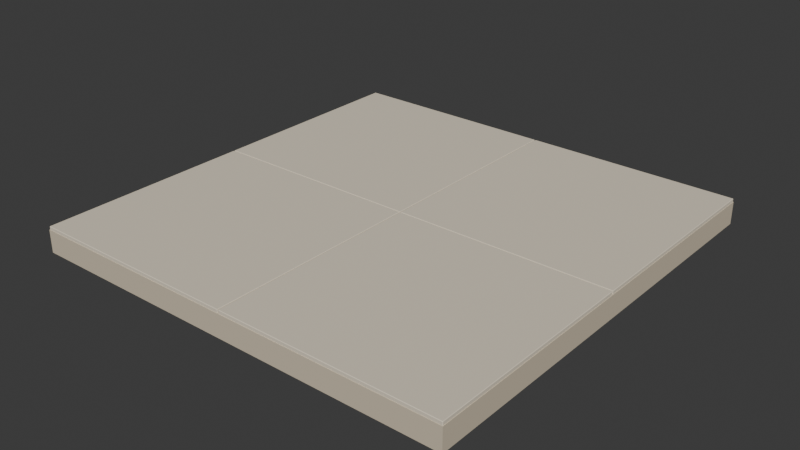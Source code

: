 # Source: paving_tile_a.blend  (saved by Blender 5.2.45; exported with 4.5.12 LTS)
import bpy
from mathutils import Matrix  # noqa: F401  (used for matrix-valued properties, if any)

bpy.ops.wm.read_factory_settings(use_empty=True)
scene = bpy.context.scene
scene.name = 'Scene'

# ---- collections
col_collection = bpy.data.collections.new('Collection'); scene.collection.children.link(col_collection)

# ---- materials (node trees are filled in below, after node groups)
mat_limestone_shade = bpy.data.materials.new('Limestone shade')
mat_limestone_shade.diffuse_color = (0.6445, 0.5583, 0.4233, 1.0)
mat_limestone_pale = bpy.data.materials.new('Limestone pale')
mat_limestone_pale.diffuse_color = (0.7835, 0.7011, 0.5583, 1.0)

# ---- material node trees
mat_limestone_shade.use_nodes = True; mat_limestone_shade.node_tree.nodes.clear()
_N = mat_limestone_shade.node_tree.nodes; _L = mat_limestone_shade.node_tree.links
n0 = _N.new('ShaderNodeBsdfPrincipled'); n0.name = 'Principled BSDF'; n0.location = (-200, 100)
n0.inputs[0].default_value = (0.6445, 0.5583, 0.4233, 1.0)
n0.inputs[2].default_value = 0.75
n0.inputs[10].default_value = 0.005
n0.inputs[13].default_value = 0.25
n1 = _N.new('ShaderNodeOutputMaterial'); n1.name = 'Material Output'; n1.location = (200, 100)
_L.new(n0.outputs[0], n1.inputs[0])
n1.is_active_output = True
mat_limestone_pale.use_nodes = True; mat_limestone_pale.node_tree.nodes.clear()
_N = mat_limestone_pale.node_tree.nodes; _L = mat_limestone_pale.node_tree.links
n0 = _N.new('ShaderNodeBsdfPrincipled'); n0.name = 'Principled BSDF'; n0.location = (-200, 100)
n0.inputs[0].default_value = (0.7835, 0.7011, 0.5583, 1.0)
n0.inputs[2].default_value = 0.75
n0.inputs[10].default_value = 0.005
n0.inputs[13].default_value = 0.25
n1 = _N.new('ShaderNodeOutputMaterial'); n1.name = 'Material Output'; n1.location = (200, 100)
_L.new(n0.outputs[0], n1.inputs[0])
n1.is_active_output = True

# ---- world
world_world = bpy.data.worlds.new('World'); scene.world = world_world
world_world.use_nodes = True; world_world.node_tree.nodes.clear()
_N = world_world.node_tree.nodes; _L = world_world.node_tree.links
n0 = _N.new('ShaderNodeOutputWorld'); n0.name = 'World Output'; n0.location = (200, 100)
n1 = _N.new('ShaderNodeBackground'); n1.name = 'Background'; n1.location = (-200, 100)
n1.inputs[0].default_value = (0.05088, 0.05088, 0.05088, 1.0)
_L.new(n1.outputs[0], n0.inputs[0])
n0.is_active_output = True
world_world.color = (0.05088, 0.05088, 0.05088)
world_world.sun_shadow_jitter_overblur = 0.0

# ---- meshes
me_cube_1001 = bpy.data.meshes.new('Cube.1001')
me_cube_1001.from_pydata([(-0.5, -0.5, -0.026), (-0.5, -0.5, 0.026), (-0.5, 0.5, -0.026), (-0.5, 0.5, 0.026), (0.5, -0.5, -0.026), (0.5, -0.5, 0.026), (0.5, 0.5, -0.026), (0.5, 0.5, 0.026)], [], [(0, 1, 3, 2), (2, 3, 7, 6), (6, 7, 5, 4), (4, 5, 1, 0), (2, 6, 4, 0), (7, 3, 1, 5)])
_uv = me_cube_1001.uv_layers.new(name='UVMap')
_uv.uv.foreach_set('vector', [0.375, 0.0, 0.625, 0.0, 0.625, 0.25, 0.375, 0.25, 0.375, 0.25, 0.625, 0.25, 0.625, 0.5, 0.375, 0.5, 0.375, 0.5, 0.625, 0.5, 0.625, 0.75, 0.375, 0.75, 0.375, 0.75, 0.625, 0.75, 0.625, 1.0, 0.375, 1.0, 0.125, 0.5, 0.375, 0.5, 0.375, 0.75, 0.125, 0.75, 0.625, 0.5, 0.875, 0.5, 0.875, 0.75, 0.625, 0.75])
me_cube_1001.materials.append(mat_limestone_shade)
me_cube_1001.update()
me_cube_1002 = bpy.data.meshes.new('Cube.1002')
me_cube_1002.from_pydata([(-0.248, -0.248, -0.014), (-0.248, -0.249, -0.013), (-0.249, -0.248, -0.013), (-0.248, -0.249, 0.013), (-0.248, -0.248, 0.014), (-0.249, -0.248, 0.013), (-0.248, 0.248, -0.014), (-0.249, 0.248, -0.013), (-0.248, 0.249, -0.013), (-0.248, 0.248, 0.014), (-0.248, 0.249, 0.013), (-0.249, 0.248, 0.013), (0.248, -0.248, -0.014), (0.249, -0.248, -0.013), (0.248, -0.249, -0.013), (0.248, -0.248, 0.014), (0.248, -0.249, 0.013), (0.249, -0.248, 0.013), (0.248, 0.248, -0.014), (0.248, 0.249, -0.013), (0.249, 0.248, -0.013), (0.248, 0.248, 0.014), (0.249, 0.248, 0.013), (0.248, 0.249, 0.013)], [], [(0, 1, 2), (3, 4, 5), (6, 7, 8), (9, 10, 11), (12, 13, 14), (15, 16, 17), (18, 19, 20), (21, 22, 23), (6, 0, 2, 7), (1, 3, 5, 2), (4, 9, 11, 5), (10, 8, 7, 11), (18, 6, 8, 19), (9, 21, 23, 10), (22, 20, 19, 23), (12, 18, 20, 13), (21, 15, 17, 22), (16, 14, 13, 17), (0, 12, 14, 1), (15, 4, 3, 16), (6, 18, 12, 0), (2, 5, 11, 7), (14, 16, 3, 1), (21, 9, 4, 15), (8, 10, 23, 19), (20, 22, 17, 13)])
_uv = me_cube_1002.uv_layers.new(name='UVMap')
_uv.uv.foreach_set('vector', [0.1255, 0.7495, 0.1255, 0.75, 0.125, 0.7495, 0.6161, 0.9995, 0.625, 0.9995, 0.6161, 1.0, 0.1255, 0.5005, 0.125, 0.5005, 0.1255, 0.5, 0.625, 0.2502, 0.6161, 0.2505, 0.6161, 0.2496, 0.3745, 0.7495, 0.3817, 0.7495, 0.3792, 0.7503, 0.6253, 0.75, 0.6161, 0.7505, 0.6161, 0.7496, 0.3745, 0.5005, 0.3792, 0.4997, 0.3817, 0.5005, 0.6253, 0.5003, 0.6161, 0.5005, 0.6161, 0.4996, 0.1255, 0.5005, 0.1255, 0.7495, 0.125, 0.7495, 0.125, 0.5005, 0.3839, 0.0, 0.6161, 0.0, 0.6161, 0.000502, 0.3839, 0.000502, 0.625, 0.000502, 0.625, 0.2502, 0.6161, 0.2496, 0.6161, 0.000502, 0.6161, 0.2505, 0.3839, 0.2505, 0.3839, 0.2495, 0.6161, 0.2496, 0.3745, 0.5005, 0.1255, 0.5005, 0.1255, 0.5, 0.3792, 0.4997, 0.625, 0.2502, 0.6253, 0.5003, 0.6161, 0.4996, 0.6161, 0.2505, 0.6161, 0.5005, 0.3817, 0.5005, 0.3792, 0.4997, 0.6161, 0.4996, 0.3745, 0.7495, 0.3745, 0.5005, 0.3817, 0.5005, 0.3817, 0.7495, 0.6253, 0.5003, 0.6253, 0.75, 0.6161, 0.7496, 0.6161, 0.5005, 0.6161, 0.7505, 0.3792, 0.7503, 0.3817, 0.7495, 0.6161, 0.7496, 0.1255, 0.7495, 0.3745, 0.7495, 0.3792, 0.7503, 0.1255, 0.75, 0.6253, 0.75, 0.625, 0.9995, 0.6161, 0.9995, 0.6161, 0.7505, 0.1255, 0.5005, 0.3745, 0.5005, 0.3745, 0.7495, 0.1255, 0.7495, 0.3839, 0.000502, 0.6161, 0.000502, 0.6161, 0.2496, 0.3839, 0.2495, 0.3792, 0.7503, 0.6161, 0.7505, 0.6161, 0.9995, 0.3839, 0.9995, 0.6253, 0.5003, 0.8745, 0.5005, 0.8745, 0.7495, 0.6253, 0.75, 0.3839, 0.2505, 0.6161, 0.2505, 0.6161, 0.4996, 0.3792, 0.4997, 0.3817, 0.5005, 0.6161, 0.5005, 0.6161, 0.7496, 0.3817, 0.7495])
me_cube_1002.materials.append(mat_limestone_pale)
me_cube_1002.update()
me_cube_1002.normals_split_custom_set([tuple(v) for v in zip(*[iter([-0.5773, -0.5774, -0.5774, -0.5773, -0.5774, -0.5774, -0.5773, -0.5774, -0.5774, -0.5773, -0.5774, 0.5774, -0.5773, -0.5774, 0.5774, -0.5773, -0.5774, 0.5774, -0.5773, 0.5774, -0.5774, -0.5773, 0.5774, -0.5774, -0.5773, 0.5774, -0.5774, -0.5773, 0.5774, 0.5774, -0.5773, 0.5774, 0.5774, -0.5773, 0.5774, 0.5774, 0.5773, -0.5774, -0.5774, 0.5773, -0.5774, -0.5774, 0.5773, -0.5774, -0.5774, 0.5773, -0.5774, 0.5774, 0.5773, -0.5774, 0.5774, 0.5773, -0.5774, 0.5774, 0.5773, 0.5774, -0.5774, 0.5773, 0.5774, -0.5774, 0.5773, 0.5774, -0.5774, 0.5773, 0.5774, 0.5774, 0.5773, 0.5774, 0.5774, 0.5773, 0.5774, 0.5774, -0.7071, 0.0, -0.7071, -0.7071, 0.0, -0.7071, -0.7071, 0.0, -0.7071, -0.7071, 0.0, -0.7071, -0.7071, -0.7071, 0.0, -0.7071, -0.7071, 0.0, -0.7071, -0.7071, 0.0, -0.7071, -0.7071, 0.0, -0.7071, 0.0, 0.7071, -0.7071, 0.0, 0.7071, -0.7071, 0.0, 0.7071, -0.7071, 0.0, 0.7071, -0.7071, 0.7071, 0.0, -0.7071, 0.7071, 0.0, -0.7071, 0.7071, 0.0, -0.7071, 0.7071, 0.0, 0.0, 0.7071, -0.7071, 0.0, 0.7071, -0.7071, 0.0, 0.7071, -0.7071, 0.0, 0.7071, -0.7071, 0.0, 0.7071, 0.7071, 0.0, 0.7071, 0.7071, 0.0, 0.7071, 0.7071, 0.0, 0.7071, 0.7071, 0.7071, 0.7071, 0.0, 0.7071, 0.7071, 0.0, 0.7071, 0.7071, 0.0, 0.7071, 0.7071, 0.0, 0.7071, 0.0, -0.7071, 0.7071, 0.0, -0.7071, 0.7071, 0.0, -0.7071, 0.7071, 0.0, -0.7071, 0.7071, 0.0, 0.7071, 0.7071, 0.0, 0.7071, 0.7071, 0.0, 0.7071, 0.7071, 0.0, 0.7071, 0.7071, -0.7071, 0.0, 0.7071, -0.7071, 0.0, 0.7071, -0.7071, 0.0, 0.7071, -0.7071, 0.0, 0.0, -0.7071, -0.7071, 0.0, -0.7071, -0.7071, 0.0, -0.7071, -0.7071, 0.0, -0.7071, -0.7071, 0.0, -0.7071, 0.7071, 0.0, -0.7071, 0.7071, 0.0, -0.7071, 0.7071, 0.0, -0.7071, 0.7071, 0.0, 0.0, -1.0, 0.0, 0.0, -1.0, 0.0, 0.0, -1.0, 0.0, 0.0, -1.0, -1.0, 0.0, 0.0, -1.0, 0.0, 0.0, -1.0, 0.0, 0.0, -1.0, 0.0, 0.0, 0.0, -1.0, 0.0, 0.0, -1.0, 0.0, 0.0, -1.0, 0.0, 0.0, -1.0, 0.0, 0.0, 0.0, 1.0, 0.0, 0.0, 1.0, 0.0, 0.0, 1.0, 0.0, 0.0, 1.0, 0.0, 1.0, 0.0, 0.0, 1.0, 0.0, 0.0, 1.0, 0.0, 0.0, 1.0, 0.0, 1.0, 0.0, 0.0, 1.0, 0.0, 0.0, 1.0, 0.0, 0.0, 1.0, 0.0, 0.0])] * 3)])
me_cube_1003 = bpy.data.meshes.new('Cube.1003')
me_cube_1003.from_pydata([(-0.248, -0.248, -0.014), (-0.248, -0.249, -0.013), (-0.249, -0.248, -0.013), (-0.248, -0.249, 0.013), (-0.248, -0.248, 0.014), (-0.249, -0.248, 0.013), (-0.248, 0.248, -0.014), (-0.249, 0.248, -0.013), (-0.248, 0.249, -0.013), (-0.248, 0.248, 0.014), (-0.248, 0.249, 0.013), (-0.249, 0.248, 0.013), (0.248, -0.248, -0.014), (0.249, -0.248, -0.013), (0.248, -0.249, -0.013), (0.248, -0.248, 0.014), (0.248, -0.249, 0.013), (0.249, -0.248, 0.013), (0.248, 0.248, -0.014), (0.248, 0.249, -0.013), (0.249, 0.248, -0.013), (0.248, 0.248, 0.014), (0.249, 0.248, 0.013), (0.248, 0.249, 0.013)], [], [(0, 1, 2), (3, 4, 5), (6, 7, 8), (9, 10, 11), (12, 13, 14), (15, 16, 17), (18, 19, 20), (21, 22, 23), (6, 0, 2, 7), (1, 3, 5, 2), (4, 9, 11, 5), (10, 8, 7, 11), (18, 6, 8, 19), (9, 21, 23, 10), (22, 20, 19, 23), (12, 18, 20, 13), (21, 15, 17, 22), (16, 14, 13, 17), (0, 12, 14, 1), (15, 4, 3, 16), (6, 18, 12, 0), (2, 5, 11, 7), (14, 16, 3, 1), (21, 9, 4, 15), (8, 10, 23, 19), (20, 22, 17, 13)])
_uv = me_cube_1003.uv_layers.new(name='UVMap')
_uv.uv.foreach_set('vector', [0.1255, 0.7495, 0.1255, 0.75, 0.125, 0.7495, 0.6161, 0.9995, 0.625, 0.9995, 0.6161, 1.0, 0.1255, 0.5005, 0.125, 0.5005, 0.1255, 0.5, 0.625, 0.2502, 0.6161, 0.2505, 0.6161, 0.2496, 0.3745, 0.7495, 0.3817, 0.7495, 0.3792, 0.7503, 0.6253, 0.75, 0.6161, 0.7505, 0.6161, 0.7496, 0.3745, 0.5005, 0.3792, 0.4997, 0.3817, 0.5005, 0.6253, 0.5003, 0.6161, 0.5005, 0.6161, 0.4996, 0.1255, 0.5005, 0.1255, 0.7495, 0.125, 0.7495, 0.125, 0.5005, 0.3839, 0.0, 0.6161, 0.0, 0.6161, 0.000502, 0.3839, 0.000502, 0.625, 0.000502, 0.625, 0.2502, 0.6161, 0.2496, 0.6161, 0.000502, 0.6161, 0.2505, 0.3839, 0.2505, 0.3839, 0.2495, 0.6161, 0.2496, 0.3745, 0.5005, 0.1255, 0.5005, 0.1255, 0.5, 0.3792, 0.4997, 0.625, 0.2502, 0.6253, 0.5003, 0.6161, 0.4996, 0.6161, 0.2505, 0.6161, 0.5005, 0.3817, 0.5005, 0.3792, 0.4997, 0.6161, 0.4996, 0.3745, 0.7495, 0.3745, 0.5005, 0.3817, 0.5005, 0.3817, 0.7495, 0.6253, 0.5003, 0.6253, 0.75, 0.6161, 0.7496, 0.6161, 0.5005, 0.6161, 0.7505, 0.3792, 0.7503, 0.3817, 0.7495, 0.6161, 0.7496, 0.1255, 0.7495, 0.3745, 0.7495, 0.3792, 0.7503, 0.1255, 0.75, 0.6253, 0.75, 0.625, 0.9995, 0.6161, 0.9995, 0.6161, 0.7505, 0.1255, 0.5005, 0.3745, 0.5005, 0.3745, 0.7495, 0.1255, 0.7495, 0.3839, 0.000502, 0.6161, 0.000502, 0.6161, 0.2496, 0.3839, 0.2495, 0.3792, 0.7503, 0.6161, 0.7505, 0.6161, 0.9995, 0.3839, 0.9995, 0.6253, 0.5003, 0.8745, 0.5005, 0.8745, 0.7495, 0.6253, 0.75, 0.3839, 0.2505, 0.6161, 0.2505, 0.6161, 0.4996, 0.3792, 0.4997, 0.3817, 0.5005, 0.6161, 0.5005, 0.6161, 0.7496, 0.3817, 0.7495])
me_cube_1003.materials.append(mat_limestone_pale)
me_cube_1003.update()
me_cube_1003.normals_split_custom_set([tuple(v) for v in zip(*[iter([-0.5773, -0.5774, -0.5774, -0.5773, -0.5774, -0.5774, -0.5773, -0.5774, -0.5774, -0.5773, -0.5774, 0.5774, -0.5773, -0.5774, 0.5774, -0.5773, -0.5774, 0.5774, -0.5773, 0.5774, -0.5774, -0.5773, 0.5774, -0.5774, -0.5773, 0.5774, -0.5774, -0.5773, 0.5774, 0.5774, -0.5773, 0.5774, 0.5774, -0.5773, 0.5774, 0.5774, 0.5773, -0.5774, -0.5774, 0.5773, -0.5774, -0.5774, 0.5773, -0.5774, -0.5774, 0.5773, -0.5774, 0.5774, 0.5773, -0.5774, 0.5774, 0.5773, -0.5774, 0.5774, 0.5773, 0.5774, -0.5774, 0.5773, 0.5774, -0.5774, 0.5773, 0.5774, -0.5774, 0.5773, 0.5774, 0.5774, 0.5773, 0.5774, 0.5774, 0.5773, 0.5774, 0.5774, -0.7071, 0.0, -0.7071, -0.7071, 0.0, -0.7071, -0.7071, 0.0, -0.7071, -0.7071, 0.0, -0.7071, -0.7071, -0.7071, 0.0, -0.7071, -0.7071, 0.0, -0.7071, -0.7071, 0.0, -0.7071, -0.7071, 0.0, -0.7071, 0.0, 0.7071, -0.7071, 0.0, 0.7071, -0.7071, 0.0, 0.7071, -0.7071, 0.0, 0.7071, -0.7071, 0.7071, 0.0, -0.7071, 0.7071, 0.0, -0.7071, 0.7071, 0.0, -0.7071, 0.7071, 0.0, 0.0, 0.7071, -0.7071, 0.0, 0.7071, -0.7071, 0.0, 0.7071, -0.7071, 0.0, 0.7071, -0.7071, 0.0, 0.7071, 0.7071, 0.0, 0.7071, 0.7071, 0.0, 0.7071, 0.7071, 0.0, 0.7071, 0.7071, 0.7071, 0.7071, 0.0, 0.7071, 0.7071, 0.0, 0.7071, 0.7071, 0.0, 0.7071, 0.7071, 0.0, 0.7071, 0.0, -0.7071, 0.7071, 0.0, -0.7071, 0.7071, 0.0, -0.7071, 0.7071, 0.0, -0.7071, 0.7071, 0.0, 0.7071, 0.7071, 0.0, 0.7071, 0.7071, 0.0, 0.7071, 0.7071, 0.0, 0.7071, 0.7071, -0.7071, 0.0, 0.7071, -0.7071, 0.0, 0.7071, -0.7071, 0.0, 0.7071, -0.7071, 0.0, 0.0, -0.7071, -0.7071, 0.0, -0.7071, -0.7071, 0.0, -0.7071, -0.7071, 0.0, -0.7071, -0.7071, 0.0, -0.7071, 0.7071, 0.0, -0.7071, 0.7071, 0.0, -0.7071, 0.7071, 0.0, -0.7071, 0.7071, 0.0, 0.0, -1.0, 0.0, 0.0, -1.0, 0.0, 0.0, -1.0, 0.0, 0.0, -1.0, -1.0, 0.0, 0.0, -1.0, 0.0, 0.0, -1.0, 0.0, 0.0, -1.0, 0.0, 0.0, 0.0, -1.0, 0.0, 0.0, -1.0, 0.0, 0.0, -1.0, 0.0, 0.0, -1.0, 0.0, 0.0, 0.0, 1.0, 0.0, 0.0, 1.0, 0.0, 0.0, 1.0, 0.0, 0.0, 1.0, 0.0, 1.0, 0.0, 0.0, 1.0, 0.0, 0.0, 1.0, 0.0, 0.0, 1.0, 0.0, 1.0, 0.0, 0.0, 1.0, 0.0, 0.0, 1.0, 0.0, 0.0, 1.0, 0.0, 0.0])] * 3)])
me_cube_1004 = bpy.data.meshes.new('Cube.1004')
me_cube_1004.from_pydata([(-0.248, -0.248, -0.014), (-0.248, -0.249, -0.013), (-0.249, -0.248, -0.013), (-0.248, -0.249, 0.013), (-0.248, -0.248, 0.014), (-0.249, -0.248, 0.013), (-0.248, 0.248, -0.014), (-0.249, 0.248, -0.013), (-0.248, 0.249, -0.013), (-0.248, 0.248, 0.014), (-0.248, 0.249, 0.013), (-0.249, 0.248, 0.013), (0.248, -0.248, -0.014), (0.249, -0.248, -0.013), (0.248, -0.249, -0.013), (0.248, -0.248, 0.014), (0.248, -0.249, 0.013), (0.249, -0.248, 0.013), (0.248, 0.248, -0.014), (0.248, 0.249, -0.013), (0.249, 0.248, -0.013), (0.248, 0.248, 0.014), (0.249, 0.248, 0.013), (0.248, 0.249, 0.013)], [], [(0, 1, 2), (3, 4, 5), (6, 7, 8), (9, 10, 11), (12, 13, 14), (15, 16, 17), (18, 19, 20), (21, 22, 23), (6, 0, 2, 7), (1, 3, 5, 2), (4, 9, 11, 5), (10, 8, 7, 11), (18, 6, 8, 19), (9, 21, 23, 10), (22, 20, 19, 23), (12, 18, 20, 13), (21, 15, 17, 22), (16, 14, 13, 17), (0, 12, 14, 1), (15, 4, 3, 16), (6, 18, 12, 0), (2, 5, 11, 7), (14, 16, 3, 1), (21, 9, 4, 15), (8, 10, 23, 19), (20, 22, 17, 13)])
_uv = me_cube_1004.uv_layers.new(name='UVMap')
_uv.uv.foreach_set('vector', [0.1255, 0.7495, 0.1255, 0.75, 0.125, 0.7495, 0.6161, 0.9995, 0.625, 0.9995, 0.6161, 1.0, 0.1255, 0.5005, 0.125, 0.5005, 0.1255, 0.5, 0.625, 0.2502, 0.6161, 0.2505, 0.6161, 0.2496, 0.3745, 0.7495, 0.3817, 0.7495, 0.3792, 0.7503, 0.6253, 0.75, 0.6161, 0.7505, 0.6161, 0.7496, 0.3745, 0.5005, 0.3792, 0.4997, 0.3817, 0.5005, 0.6253, 0.5003, 0.6161, 0.5005, 0.6161, 0.4996, 0.1255, 0.5005, 0.1255, 0.7495, 0.125, 0.7495, 0.125, 0.5005, 0.3839, 0.0, 0.6161, 0.0, 0.6161, 0.000502, 0.3839, 0.000502, 0.625, 0.000502, 0.625, 0.2502, 0.6161, 0.2496, 0.6161, 0.000502, 0.6161, 0.2505, 0.3839, 0.2505, 0.3839, 0.2495, 0.6161, 0.2496, 0.3745, 0.5005, 0.1255, 0.5005, 0.1255, 0.5, 0.3792, 0.4997, 0.625, 0.2502, 0.6253, 0.5003, 0.6161, 0.4996, 0.6161, 0.2505, 0.6161, 0.5005, 0.3817, 0.5005, 0.3792, 0.4997, 0.6161, 0.4996, 0.3745, 0.7495, 0.3745, 0.5005, 0.3817, 0.5005, 0.3817, 0.7495, 0.6253, 0.5003, 0.6253, 0.75, 0.6161, 0.7496, 0.6161, 0.5005, 0.6161, 0.7505, 0.3792, 0.7503, 0.3817, 0.7495, 0.6161, 0.7496, 0.1255, 0.7495, 0.3745, 0.7495, 0.3792, 0.7503, 0.1255, 0.75, 0.6253, 0.75, 0.625, 0.9995, 0.6161, 0.9995, 0.6161, 0.7505, 0.1255, 0.5005, 0.3745, 0.5005, 0.3745, 0.7495, 0.1255, 0.7495, 0.3839, 0.000502, 0.6161, 0.000502, 0.6161, 0.2496, 0.3839, 0.2495, 0.3792, 0.7503, 0.6161, 0.7505, 0.6161, 0.9995, 0.3839, 0.9995, 0.6253, 0.5003, 0.8745, 0.5005, 0.8745, 0.7495, 0.6253, 0.75, 0.3839, 0.2505, 0.6161, 0.2505, 0.6161, 0.4996, 0.3792, 0.4997, 0.3817, 0.5005, 0.6161, 0.5005, 0.6161, 0.7496, 0.3817, 0.7495])
me_cube_1004.materials.append(mat_limestone_pale)
me_cube_1004.update()
me_cube_1004.normals_split_custom_set([tuple(v) for v in zip(*[iter([-0.5773, -0.5774, -0.5774, -0.5773, -0.5774, -0.5774, -0.5773, -0.5774, -0.5774, -0.5773, -0.5774, 0.5774, -0.5773, -0.5774, 0.5774, -0.5773, -0.5774, 0.5774, -0.5773, 0.5774, -0.5774, -0.5773, 0.5774, -0.5774, -0.5773, 0.5774, -0.5774, -0.5773, 0.5774, 0.5774, -0.5773, 0.5774, 0.5774, -0.5773, 0.5774, 0.5774, 0.5773, -0.5774, -0.5774, 0.5773, -0.5774, -0.5774, 0.5773, -0.5774, -0.5774, 0.5773, -0.5774, 0.5774, 0.5773, -0.5774, 0.5774, 0.5773, -0.5774, 0.5774, 0.5773, 0.5774, -0.5774, 0.5773, 0.5774, -0.5774, 0.5773, 0.5774, -0.5774, 0.5773, 0.5774, 0.5774, 0.5773, 0.5774, 0.5774, 0.5773, 0.5774, 0.5774, -0.7071, 0.0, -0.7071, -0.7071, 0.0, -0.7071, -0.7071, 0.0, -0.7071, -0.7071, 0.0, -0.7071, -0.7071, -0.7071, 0.0, -0.7071, -0.7071, 0.0, -0.7071, -0.7071, 0.0, -0.7071, -0.7071, 0.0, -0.7071, 0.0, 0.7071, -0.7071, 0.0, 0.7071, -0.7071, 0.0, 0.7071, -0.7071, 0.0, 0.7071, -0.7071, 0.7071, 0.0, -0.7071, 0.7071, 0.0, -0.7071, 0.7071, 0.0, -0.7071, 0.7071, 0.0, 0.0, 0.7071, -0.7071, 0.0, 0.7071, -0.7071, 0.0, 0.7071, -0.7071, 0.0, 0.7071, -0.7071, 0.0, 0.7071, 0.7071, 0.0, 0.7071, 0.7071, 0.0, 0.7071, 0.7071, 0.0, 0.7071, 0.7071, 0.7071, 0.7071, 0.0, 0.7071, 0.7071, 0.0, 0.7071, 0.7071, 0.0, 0.7071, 0.7071, 0.0, 0.7071, 0.0, -0.7071, 0.7071, 0.0, -0.7071, 0.7071, 0.0, -0.7071, 0.7071, 0.0, -0.7071, 0.7071, 0.0, 0.7071, 0.7071, 0.0, 0.7071, 0.7071, 0.0, 0.7071, 0.7071, 0.0, 0.7071, 0.7071, -0.7071, 0.0, 0.7071, -0.7071, 0.0, 0.7071, -0.7071, 0.0, 0.7071, -0.7071, 0.0, 0.0, -0.7071, -0.7071, 0.0, -0.7071, -0.7071, 0.0, -0.7071, -0.7071, 0.0, -0.7071, -0.7071, 0.0, -0.7071, 0.7071, 0.0, -0.7071, 0.7071, 0.0, -0.7071, 0.7071, 0.0, -0.7071, 0.7071, 0.0, 0.0, -1.0, 0.0, 0.0, -1.0, 0.0, 0.0, -1.0, 0.0, 0.0, -1.0, -1.0, 0.0, 0.0, -1.0, 0.0, 0.0, -1.0, 0.0, 0.0, -1.0, 0.0, 0.0, 0.0, -1.0, 0.0, 0.0, -1.0, 0.0, 0.0, -1.0, 0.0, 0.0, -1.0, 0.0, 0.0, 0.0, 1.0, 0.0, 0.0, 1.0, 0.0, 0.0, 1.0, 0.0, 0.0, 1.0, 0.0, 1.0, 0.0, 0.0, 1.0, 0.0, 0.0, 1.0, 0.0, 0.0, 1.0, 0.0, 1.0, 0.0, 0.0, 1.0, 0.0, 0.0, 1.0, 0.0, 0.0, 1.0, 0.0, 0.0])] * 3)])
me_cube_1005 = bpy.data.meshes.new('Cube.1005')
me_cube_1005.from_pydata([(-0.248, -0.248, -0.014), (-0.248, -0.249, -0.013), (-0.249, -0.248, -0.013), (-0.248, -0.249, 0.013), (-0.248, -0.248, 0.014), (-0.249, -0.248, 0.013), (-0.248, 0.248, -0.014), (-0.249, 0.248, -0.013), (-0.248, 0.249, -0.013), (-0.248, 0.248, 0.014), (-0.248, 0.249, 0.013), (-0.249, 0.248, 0.013), (0.248, -0.248, -0.014), (0.249, -0.248, -0.013), (0.248, -0.249, -0.013), (0.248, -0.248, 0.014), (0.248, -0.249, 0.013), (0.249, -0.248, 0.013), (0.248, 0.248, -0.014), (0.248, 0.249, -0.013), (0.249, 0.248, -0.013), (0.248, 0.248, 0.014), (0.249, 0.248, 0.013), (0.248, 0.249, 0.013)], [], [(0, 1, 2), (3, 4, 5), (6, 7, 8), (9, 10, 11), (12, 13, 14), (15, 16, 17), (18, 19, 20), (21, 22, 23), (6, 0, 2, 7), (1, 3, 5, 2), (4, 9, 11, 5), (10, 8, 7, 11), (18, 6, 8, 19), (9, 21, 23, 10), (22, 20, 19, 23), (12, 18, 20, 13), (21, 15, 17, 22), (16, 14, 13, 17), (0, 12, 14, 1), (15, 4, 3, 16), (6, 18, 12, 0), (2, 5, 11, 7), (14, 16, 3, 1), (21, 9, 4, 15), (8, 10, 23, 19), (20, 22, 17, 13)])
_uv = me_cube_1005.uv_layers.new(name='UVMap')
_uv.uv.foreach_set('vector', [0.1255, 0.7495, 0.1255, 0.75, 0.125, 0.7495, 0.6161, 0.9995, 0.625, 0.9995, 0.6161, 1.0, 0.1255, 0.5005, 0.125, 0.5005, 0.1255, 0.5, 0.625, 0.2502, 0.6161, 0.2505, 0.6161, 0.2496, 0.3745, 0.7495, 0.3817, 0.7495, 0.3792, 0.7503, 0.6253, 0.75, 0.6161, 0.7505, 0.6161, 0.7496, 0.3745, 0.5005, 0.3792, 0.4997, 0.3817, 0.5005, 0.6253, 0.5003, 0.6161, 0.5005, 0.6161, 0.4996, 0.1255, 0.5005, 0.1255, 0.7495, 0.125, 0.7495, 0.125, 0.5005, 0.3839, 0.0, 0.6161, 0.0, 0.6161, 0.000502, 0.3839, 0.000502, 0.625, 0.000502, 0.625, 0.2502, 0.6161, 0.2496, 0.6161, 0.000502, 0.6161, 0.2505, 0.3839, 0.2505, 0.3839, 0.2495, 0.6161, 0.2496, 0.3745, 0.5005, 0.1255, 0.5005, 0.1255, 0.5, 0.3792, 0.4997, 0.625, 0.2502, 0.6253, 0.5003, 0.6161, 0.4996, 0.6161, 0.2505, 0.6161, 0.5005, 0.3817, 0.5005, 0.3792, 0.4997, 0.6161, 0.4996, 0.3745, 0.7495, 0.3745, 0.5005, 0.3817, 0.5005, 0.3817, 0.7495, 0.6253, 0.5003, 0.6253, 0.75, 0.6161, 0.7496, 0.6161, 0.5005, 0.6161, 0.7505, 0.3792, 0.7503, 0.3817, 0.7495, 0.6161, 0.7496, 0.1255, 0.7495, 0.3745, 0.7495, 0.3792, 0.7503, 0.1255, 0.75, 0.6253, 0.75, 0.625, 0.9995, 0.6161, 0.9995, 0.6161, 0.7505, 0.1255, 0.5005, 0.3745, 0.5005, 0.3745, 0.7495, 0.1255, 0.7495, 0.3839, 0.000502, 0.6161, 0.000502, 0.6161, 0.2496, 0.3839, 0.2495, 0.3792, 0.7503, 0.6161, 0.7505, 0.6161, 0.9995, 0.3839, 0.9995, 0.6253, 0.5003, 0.8745, 0.5005, 0.8745, 0.7495, 0.6253, 0.75, 0.3839, 0.2505, 0.6161, 0.2505, 0.6161, 0.4996, 0.3792, 0.4997, 0.3817, 0.5005, 0.6161, 0.5005, 0.6161, 0.7496, 0.3817, 0.7495])
me_cube_1005.materials.append(mat_limestone_pale)
me_cube_1005.update()
me_cube_1005.normals_split_custom_set([tuple(v) for v in zip(*[iter([-0.5773, -0.5774, -0.5774, -0.5773, -0.5774, -0.5774, -0.5773, -0.5774, -0.5774, -0.5773, -0.5774, 0.5774, -0.5773, -0.5774, 0.5774, -0.5773, -0.5774, 0.5774, -0.5773, 0.5774, -0.5774, -0.5773, 0.5774, -0.5774, -0.5773, 0.5774, -0.5774, -0.5773, 0.5774, 0.5774, -0.5773, 0.5774, 0.5774, -0.5773, 0.5774, 0.5774, 0.5773, -0.5774, -0.5774, 0.5773, -0.5774, -0.5774, 0.5773, -0.5774, -0.5774, 0.5773, -0.5774, 0.5774, 0.5773, -0.5774, 0.5774, 0.5773, -0.5774, 0.5774, 0.5773, 0.5774, -0.5774, 0.5773, 0.5774, -0.5774, 0.5773, 0.5774, -0.5774, 0.5773, 0.5774, 0.5774, 0.5773, 0.5774, 0.5774, 0.5773, 0.5774, 0.5774, -0.7071, 0.0, -0.7071, -0.7071, 0.0, -0.7071, -0.7071, 0.0, -0.7071, -0.7071, 0.0, -0.7071, -0.7071, -0.7071, 0.0, -0.7071, -0.7071, 0.0, -0.7071, -0.7071, 0.0, -0.7071, -0.7071, 0.0, -0.7071, 0.0, 0.7071, -0.7071, 0.0, 0.7071, -0.7071, 0.0, 0.7071, -0.7071, 0.0, 0.7071, -0.7071, 0.7071, 0.0, -0.7071, 0.7071, 0.0, -0.7071, 0.7071, 0.0, -0.7071, 0.7071, 0.0, 0.0, 0.7071, -0.7071, 0.0, 0.7071, -0.7071, 0.0, 0.7071, -0.7071, 0.0, 0.7071, -0.7071, 0.0, 0.7071, 0.7071, 0.0, 0.7071, 0.7071, 0.0, 0.7071, 0.7071, 0.0, 0.7071, 0.7071, 0.7071, 0.7071, 0.0, 0.7071, 0.7071, 0.0, 0.7071, 0.7071, 0.0, 0.7071, 0.7071, 0.0, 0.7071, 0.0, -0.7071, 0.7071, 0.0, -0.7071, 0.7071, 0.0, -0.7071, 0.7071, 0.0, -0.7071, 0.7071, 0.0, 0.7071, 0.7071, 0.0, 0.7071, 0.7071, 0.0, 0.7071, 0.7071, 0.0, 0.7071, 0.7071, -0.7071, 0.0, 0.7071, -0.7071, 0.0, 0.7071, -0.7071, 0.0, 0.7071, -0.7071, 0.0, 0.0, -0.7071, -0.7071, 0.0, -0.7071, -0.7071, 0.0, -0.7071, -0.7071, 0.0, -0.7071, -0.7071, 0.0, -0.7071, 0.7071, 0.0, -0.7071, 0.7071, 0.0, -0.7071, 0.7071, 0.0, -0.7071, 0.7071, 0.0, 0.0, -1.0, 0.0, 0.0, -1.0, 0.0, 0.0, -1.0, 0.0, 0.0, -1.0, -1.0, 0.0, 0.0, -1.0, 0.0, 0.0, -1.0, 0.0, 0.0, -1.0, 0.0, 0.0, 0.0, -1.0, 0.0, 0.0, -1.0, 0.0, 0.0, -1.0, 0.0, 0.0, -1.0, 0.0, 0.0, 0.0, 1.0, 0.0, 0.0, 1.0, 0.0, 0.0, 1.0, 0.0, 0.0, 1.0, 0.0, 1.0, 0.0, 0.0, 1.0, 0.0, 0.0, 1.0, 0.0, 0.0, 1.0, 0.0, 1.0, 0.0, 0.0, 1.0, 0.0, 0.0, 1.0, 0.0, 0.0, 1.0, 0.0, 0.0])] * 3)])

# ---- objects
ob_tile_grout_base = bpy.data.objects.new('Tile grout base', me_cube_1001)
ob_square_limestone_paver = bpy.data.objects.new('Square limestone paver', me_cube_1002)
ob_square_limestone_paver_001 = bpy.data.objects.new('Square limestone paver.001', me_cube_1003)
ob_square_limestone_paver_002 = bpy.data.objects.new('Square limestone paver.002', me_cube_1004)
ob_square_limestone_paver_003 = bpy.data.objects.new('Square limestone paver.003', me_cube_1005)
ob_paving_tile_a = bpy.data.objects.new('paving_tile_a', None)

# ---- transforms, parenting, visibility, modifiers, constraints
ob_tile_grout_base.parent = ob_paving_tile_a
ob_tile_grout_base.location = (0.0, 0.0, -0.034)
ob_square_limestone_paver.parent = ob_paving_tile_a
ob_square_limestone_paver.location = (-0.25, -0.25, -0.014)
ob_square_limestone_paver_001.parent = ob_paving_tile_a
ob_square_limestone_paver_001.location = (-0.25, 0.25, -0.014)
ob_square_limestone_paver_002.parent = ob_paving_tile_a
ob_square_limestone_paver_002.location = (0.25, -0.25, -0.014)
ob_square_limestone_paver_003.parent = ob_paving_tile_a
ob_square_limestone_paver_003.location = (0.25, 0.25, -0.014)
ob_paving_tile_a.location = (0.0, 0.0, 0.0)

# ---- collection membership
col_collection.objects.link(ob_tile_grout_base)
col_collection.objects.link(ob_square_limestone_paver)
col_collection.objects.link(ob_square_limestone_paver_001)
col_collection.objects.link(ob_square_limestone_paver_002)
col_collection.objects.link(ob_square_limestone_paver_003)
col_collection.objects.link(ob_paving_tile_a)

# ---- scene / render settings (as saved in the file)
scene.frame_start = 1; scene.frame_end = 250; scene.frame_set(1)
scene.render.engine = 'BLENDER_EEVEE_NEXT'
scene.render.bake_bias = 0.0
scene.render.bake_samples = 0
scene.render.compositor_device = 'GPU'
scene.eevee.use_volume_custom_range = False
scene.eevee.fast_gi_thickness_near = 0.1
scene.eevee.fast_gi_thickness_far = 0.0
scene.eevee.ray_tracing_options.screen_trace_thickness = 0.1
bpy.context.view_layer.update()

# ---- added for rendering (the .blend has no active camera and no usable light): camera, sun
cam_auto = bpy.data.cameras.new('AutoCamera')
cam_auto.lens = 50.0
cam_auto.sensor_width = 36.0
cam_auto.clip_end = 1000.0
ob_auto_camera = bpy.data.objects.new('AutoCamera', cam_auto)
scene.collection.objects.link(ob_auto_camera)
ob_auto_camera.location = (1.30964, -1.57157, 1.01771)
ob_auto_camera.rotation_euler = (1.09748, -7.21219e-08, 0.694738)
scene.camera = ob_auto_camera
light_auto_sun = bpy.data.lights.new('AutoSun', 'SUN')
light_auto_sun.energy = 3.0
light_auto_sun.angle = 0.0523599
ob_auto_sun = bpy.data.objects.new('AutoSun', light_auto_sun)
scene.collection.objects.link(ob_auto_sun)
ob_auto_sun.rotation_euler = (0.872665, 0.174533, 0.523599)
bpy.context.view_layer.update()
